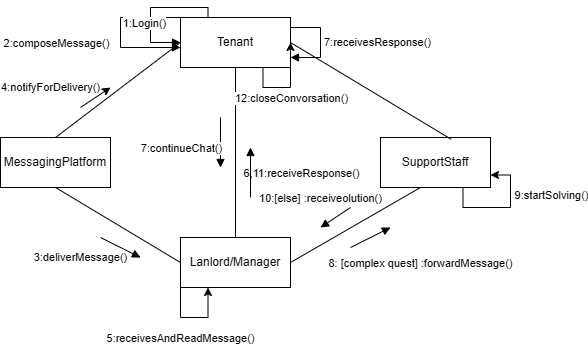

The diagram above was exported from draw.io. Its source (the exported page's mxGraphModel, read from the mxfile embedded in the PNG):
<mxGraphModel dx="512" dy="596" grid="1" gridSize="10" guides="1" tooltips="1" connect="1" arrows="1" fold="1" page="1" pageScale="1" pageWidth="850" pageHeight="1100" math="0" shadow="0">
  <root>
    <mxCell id="0" />
    <mxCell id="1" parent="0" />
    <mxCell id="dHCiL-gl-lITirAV1adt-1" value="SupportStaff" style="html=1;whiteSpace=wrap;" parent="1" vertex="1">
      <mxGeometry x="440" y="190" width="110" height="50" as="geometry" />
    </mxCell>
    <mxCell id="dHCiL-gl-lITirAV1adt-2" value="Lanlord/Manager" style="html=1;whiteSpace=wrap;" parent="1" vertex="1">
      <mxGeometry x="240" y="290" width="110" height="50" as="geometry" />
    </mxCell>
    <mxCell id="dHCiL-gl-lITirAV1adt-3" value="Tenant" style="html=1;whiteSpace=wrap;" parent="1" vertex="1">
      <mxGeometry x="240" y="70" width="110" height="50" as="geometry" />
    </mxCell>
    <mxCell id="dHCiL-gl-lITirAV1adt-4" value="MessagingPlatform" style="html=1;whiteSpace=wrap;" parent="1" vertex="1">
      <mxGeometry x="60" y="190" width="110" height="50" as="geometry" />
    </mxCell>
    <mxCell id="dHCiL-gl-lITirAV1adt-5" value="" style="endArrow=none;html=1;rounded=0;entryX=0;entryY=0.5;entryDx=0;entryDy=0;exitX=0.5;exitY=0;exitDx=0;exitDy=0;" parent="1" source="dHCiL-gl-lITirAV1adt-4" target="dHCiL-gl-lITirAV1adt-3" edge="1">
      <mxGeometry width="50" height="50" relative="1" as="geometry">
        <mxPoint x="230" y="230" as="sourcePoint" />
        <mxPoint x="280" y="180" as="targetPoint" />
        <Array as="points" />
      </mxGeometry>
    </mxCell>
    <mxCell id="dHCiL-gl-lITirAV1adt-10" value="" style="html=1;align=left;spacingLeft=2;endArrow=block;rounded=0;edgeStyle=orthogonalEdgeStyle;curved=0;rounded=0;exitX=0;exitY=0;exitDx=0;exitDy=0;" parent="1" source="dHCiL-gl-lITirAV1adt-3" edge="1">
      <mxGeometry relative="1" as="geometry">
        <mxPoint x="150" y="70" as="sourcePoint" />
        <Array as="points">
          <mxPoint x="180" y="70" />
          <mxPoint x="180" y="100" />
        </Array>
        <mxPoint x="240" y="100" as="targetPoint" />
      </mxGeometry>
    </mxCell>
    <mxCell id="dHCiL-gl-lITirAV1adt-15" value="2:composeMessage()" style="edgeLabel;html=1;align=center;verticalAlign=middle;resizable=0;points=[];" parent="dHCiL-gl-lITirAV1adt-10" vertex="1" connectable="0">
      <mxGeometry x="0.1022" y="-7" relative="1" as="geometry">
        <mxPoint x="-58" y="2" as="offset" />
      </mxGeometry>
    </mxCell>
    <mxCell id="dHCiL-gl-lITirAV1adt-12" value="" style="html=1;align=left;spacingLeft=2;endArrow=block;rounded=0;edgeStyle=orthogonalEdgeStyle;curved=0;rounded=0;exitX=0.25;exitY=0;exitDx=0;exitDy=0;entryX=0;entryY=0.5;entryDx=0;entryDy=0;" parent="1" source="dHCiL-gl-lITirAV1adt-3" target="dHCiL-gl-lITirAV1adt-3" edge="1">
      <mxGeometry relative="1" as="geometry">
        <mxPoint x="130" y="-60" as="sourcePoint" />
        <Array as="points">
          <mxPoint x="268" y="60" />
          <mxPoint x="210" y="60" />
          <mxPoint x="210" y="95" />
        </Array>
        <mxPoint y="130" as="targetPoint" />
      </mxGeometry>
    </mxCell>
    <mxCell id="dHCiL-gl-lITirAV1adt-14" value="1:Login()" style="edgeLabel;html=1;align=center;verticalAlign=middle;resizable=0;points=[];" parent="dHCiL-gl-lITirAV1adt-12" vertex="1" connectable="0">
      <mxGeometry x="0.258" y="-7" relative="1" as="geometry">
        <mxPoint as="offset" />
      </mxGeometry>
    </mxCell>
    <mxCell id="dHCiL-gl-lITirAV1adt-16" value="" style="html=1;verticalAlign=bottom;endArrow=block;curved=0;rounded=0;" parent="1" edge="1">
      <mxGeometry width="80" relative="1" as="geometry">
        <mxPoint x="160" y="290" as="sourcePoint" />
        <mxPoint x="200" y="310" as="targetPoint" />
        <Array as="points">
          <mxPoint x="160" y="290" />
        </Array>
      </mxGeometry>
    </mxCell>
    <mxCell id="dHCiL-gl-lITirAV1adt-17" value="3:deliverMessage()" style="edgeLabel;html=1;align=center;verticalAlign=middle;resizable=0;points=[];" parent="dHCiL-gl-lITirAV1adt-16" vertex="1" connectable="0">
      <mxGeometry x="0.088" relative="1" as="geometry">
        <mxPoint x="-42" y="9" as="offset" />
      </mxGeometry>
    </mxCell>
    <mxCell id="dHCiL-gl-lITirAV1adt-18" value="" style="endArrow=none;html=1;rounded=0;entryX=0.5;entryY=1;entryDx=0;entryDy=0;exitX=0;exitY=0.5;exitDx=0;exitDy=0;" parent="1" source="dHCiL-gl-lITirAV1adt-2" target="dHCiL-gl-lITirAV1adt-4" edge="1">
      <mxGeometry width="50" height="50" relative="1" as="geometry">
        <mxPoint x="240" y="230" as="sourcePoint" />
        <mxPoint x="290" y="180" as="targetPoint" />
      </mxGeometry>
    </mxCell>
    <mxCell id="dHCiL-gl-lITirAV1adt-19" value="" style="endArrow=classic;html=1;rounded=0;" parent="1" edge="1">
      <mxGeometry width="50" height="50" relative="1" as="geometry">
        <mxPoint x="140" y="160" as="sourcePoint" />
        <mxPoint x="170" y="140" as="targetPoint" />
        <Array as="points">
          <mxPoint x="140" y="160" />
        </Array>
      </mxGeometry>
    </mxCell>
    <mxCell id="dHCiL-gl-lITirAV1adt-20" value="4:notifyForDelivery()" style="edgeLabel;html=1;align=center;verticalAlign=middle;resizable=0;points=[];" parent="dHCiL-gl-lITirAV1adt-19" vertex="1" connectable="0">
      <mxGeometry x="-0.2103" y="3" relative="1" as="geometry">
        <mxPoint x="-40" y="-10" as="offset" />
      </mxGeometry>
    </mxCell>
    <mxCell id="dHCiL-gl-lITirAV1adt-23" style="edgeStyle=orthogonalEdgeStyle;rounded=0;orthogonalLoop=1;jettySize=auto;html=1;entryX=0.25;entryY=1;entryDx=0;entryDy=0;exitX=0;exitY=0.75;exitDx=0;exitDy=0;" parent="1" source="dHCiL-gl-lITirAV1adt-2" target="dHCiL-gl-lITirAV1adt-2" edge="1">
      <mxGeometry relative="1" as="geometry">
        <mxPoint x="230" y="390" as="sourcePoint" />
        <Array as="points">
          <mxPoint x="240" y="370" />
          <mxPoint x="268" y="370" />
        </Array>
      </mxGeometry>
    </mxCell>
    <mxCell id="dHCiL-gl-lITirAV1adt-24" value="5:receivesAndReadMessage()" style="edgeLabel;html=1;align=center;verticalAlign=middle;resizable=0;points=[];" parent="dHCiL-gl-lITirAV1adt-23" vertex="1" connectable="0">
      <mxGeometry x="-0.0759" relative="1" as="geometry">
        <mxPoint x="-4" y="20" as="offset" />
      </mxGeometry>
    </mxCell>
    <mxCell id="dHCiL-gl-lITirAV1adt-26" value="" style="endArrow=none;html=1;rounded=0;entryX=0.5;entryY=1;entryDx=0;entryDy=0;" parent="1" source="dHCiL-gl-lITirAV1adt-2" target="dHCiL-gl-lITirAV1adt-3" edge="1">
      <mxGeometry width="50" height="50" relative="1" as="geometry">
        <mxPoint x="220" y="340" as="sourcePoint" />
        <mxPoint x="270" y="290" as="targetPoint" />
      </mxGeometry>
    </mxCell>
    <mxCell id="dHCiL-gl-lITirAV1adt-27" value="6,11:receiveResponse()" style="edgeLabel;html=1;align=center;verticalAlign=middle;resizable=0;points=[];" parent="dHCiL-gl-lITirAV1adt-26" vertex="1" connectable="0">
      <mxGeometry x="-0.237" relative="1" as="geometry">
        <mxPoint x="65" as="offset" />
      </mxGeometry>
    </mxCell>
    <mxCell id="dHCiL-gl-lITirAV1adt-28" value="" style="html=1;verticalAlign=bottom;endArrow=block;curved=0;rounded=0;" parent="1" edge="1">
      <mxGeometry width="80" relative="1" as="geometry">
        <mxPoint x="310" y="250" as="sourcePoint" />
        <mxPoint x="310" y="200" as="targetPoint" />
      </mxGeometry>
    </mxCell>
    <mxCell id="dHCiL-gl-lITirAV1adt-30" value="7:receivesResponse()" style="html=1;align=left;spacingLeft=2;endArrow=block;rounded=0;edgeStyle=orthogonalEdgeStyle;curved=0;rounded=0;" parent="1" target="dHCiL-gl-lITirAV1adt-3" edge="1">
      <mxGeometry relative="1" as="geometry">
        <mxPoint x="350" y="80" as="sourcePoint" />
        <Array as="points">
          <mxPoint x="380" y="80" />
          <mxPoint x="380" y="110" />
        </Array>
        <mxPoint x="355" y="109.99999999999989" as="targetPoint" />
      </mxGeometry>
    </mxCell>
    <mxCell id="dHCiL-gl-lITirAV1adt-31" value="" style="html=1;verticalAlign=bottom;endArrow=block;curved=0;rounded=0;" parent="1" edge="1">
      <mxGeometry width="80" relative="1" as="geometry">
        <mxPoint x="280" y="170" as="sourcePoint" />
        <mxPoint x="280" y="220" as="targetPoint" />
      </mxGeometry>
    </mxCell>
    <mxCell id="dHCiL-gl-lITirAV1adt-32" value="7:continueChat()" style="edgeLabel;html=1;align=center;verticalAlign=middle;resizable=0;points=[];" parent="dHCiL-gl-lITirAV1adt-31" vertex="1" connectable="0">
      <mxGeometry x="-0.1657" y="-3" relative="1" as="geometry">
        <mxPoint x="-37" y="9" as="offset" />
      </mxGeometry>
    </mxCell>
    <mxCell id="dHCiL-gl-lITirAV1adt-33" value="" style="endArrow=none;html=1;rounded=0;exitX=1;exitY=0.5;exitDx=0;exitDy=0;" parent="1" source="dHCiL-gl-lITirAV1adt-2" edge="1">
      <mxGeometry width="50" height="50" relative="1" as="geometry">
        <mxPoint x="350" y="340" as="sourcePoint" />
        <mxPoint x="480" y="240" as="targetPoint" />
      </mxGeometry>
    </mxCell>
    <mxCell id="dHCiL-gl-lITirAV1adt-34" value="" style="endArrow=none;html=1;rounded=0;entryX=1;entryY=0.5;entryDx=0;entryDy=0;exitX=0.643;exitY=0.036;exitDx=0;exitDy=0;exitPerimeter=0;" parent="1" source="dHCiL-gl-lITirAV1adt-1" target="dHCiL-gl-lITirAV1adt-3" edge="1">
      <mxGeometry width="50" height="50" relative="1" as="geometry">
        <mxPoint x="350" y="340" as="sourcePoint" />
        <mxPoint x="400" y="290" as="targetPoint" />
      </mxGeometry>
    </mxCell>
    <mxCell id="dHCiL-gl-lITirAV1adt-35" value="" style="html=1;verticalAlign=bottom;endArrow=block;curved=0;rounded=0;" parent="1" edge="1">
      <mxGeometry width="80" relative="1" as="geometry">
        <mxPoint x="410" y="300" as="sourcePoint" />
        <mxPoint x="450" y="280" as="targetPoint" />
      </mxGeometry>
    </mxCell>
    <mxCell id="dHCiL-gl-lITirAV1adt-36" value="8: [complex quest] :forwardMessage()" style="edgeLabel;html=1;align=center;verticalAlign=middle;resizable=0;points=[];" parent="dHCiL-gl-lITirAV1adt-35" vertex="1" connectable="0">
      <mxGeometry x="0.0286" y="-3" relative="1" as="geometry">
        <mxPoint x="48" y="23" as="offset" />
      </mxGeometry>
    </mxCell>
    <mxCell id="dHCiL-gl-lITirAV1adt-39" style="edgeStyle=orthogonalEdgeStyle;rounded=0;orthogonalLoop=1;jettySize=auto;html=1;curved=0;entryX=1;entryY=0.75;entryDx=0;entryDy=0;exitX=0.75;exitY=1;exitDx=0;exitDy=0;" parent="1" source="dHCiL-gl-lITirAV1adt-1" target="dHCiL-gl-lITirAV1adt-1" edge="1">
      <mxGeometry relative="1" as="geometry">
        <mxPoint x="610" y="250" as="sourcePoint" />
        <mxPoint x="560" y="220" as="targetPoint" />
        <Array as="points">
          <mxPoint x="522" y="260" />
          <mxPoint x="570" y="260" />
          <mxPoint x="570" y="228" />
        </Array>
      </mxGeometry>
    </mxCell>
    <mxCell id="dHCiL-gl-lITirAV1adt-40" value="9:startSolving()" style="edgeLabel;html=1;align=center;verticalAlign=middle;resizable=0;points=[];" parent="dHCiL-gl-lITirAV1adt-39" vertex="1" connectable="0">
      <mxGeometry x="0.3413" y="-2" relative="1" as="geometry">
        <mxPoint x="38" as="offset" />
      </mxGeometry>
    </mxCell>
    <mxCell id="dHCiL-gl-lITirAV1adt-41" value="10:[else] :receiveolution()" style="html=1;verticalAlign=bottom;endArrow=block;curved=0;rounded=0;" parent="1" edge="1">
      <mxGeometry x="0.3868" y="-17" width="80" relative="1" as="geometry">
        <mxPoint x="410" y="260" as="sourcePoint" />
        <mxPoint x="380" y="280" as="targetPoint" />
        <mxPoint as="offset" />
      </mxGeometry>
    </mxCell>
    <mxCell id="dHCiL-gl-lITirAV1adt-45" style="edgeStyle=orthogonalEdgeStyle;rounded=0;orthogonalLoop=1;jettySize=auto;html=1;exitX=0.75;exitY=1;exitDx=0;exitDy=0;entryX=1;entryY=0.5;entryDx=0;entryDy=0;" parent="1" source="dHCiL-gl-lITirAV1adt-3" target="dHCiL-gl-lITirAV1adt-3" edge="1">
      <mxGeometry relative="1" as="geometry">
        <Array as="points">
          <mxPoint x="322" y="140" />
          <mxPoint x="350" y="140" />
        </Array>
      </mxGeometry>
    </mxCell>
    <mxCell id="dHCiL-gl-lITirAV1adt-46" value="12:closeConvorsation()" style="edgeLabel;html=1;align=center;verticalAlign=middle;resizable=0;points=[];" parent="dHCiL-gl-lITirAV1adt-45" vertex="1" connectable="0">
      <mxGeometry x="-0.0551" y="2" relative="1" as="geometry">
        <mxPoint x="4" y="12" as="offset" />
      </mxGeometry>
    </mxCell>
  </root>
</mxGraphModel>